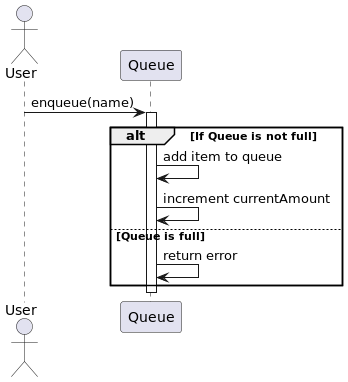

The diagram above was rendered by PlantUML. Its source (embedded in the PNG):
@startuml
actor User
participant "Queue" as Q

User -> Q : enqueue(name)
activate Q

alt If Queue is not full
    Q -> Q : add item to queue
    Q -> Q : increment currentAmount
else Queue is full
    Q -> Q : return error
end

deactivate Q
@enduml